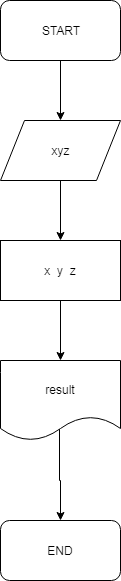

The diagram above was exported from draw.io. Its source (the exported page's mxGraphModel, read from the mxfile embedded in the PNG):
<mxGraphModel dx="840" dy="484" grid="1" gridSize="10" guides="1" tooltips="1" connect="1" arrows="1" fold="1" page="1" pageScale="1" pageWidth="827" pageHeight="1169" math="0" shadow="0">
  <root>
    <mxCell id="0" />
    <mxCell id="1" parent="0" />
    <mxCell id="uPmqYz5Z_7Fpd9UkyTUj-47" style="edgeStyle=orthogonalEdgeStyle;rounded=0;orthogonalLoop=1;jettySize=auto;html=1;" edge="1" parent="1" source="uPmqYz5Z_7Fpd9UkyTUj-1">
      <mxGeometry relative="1" as="geometry">
        <mxPoint x="380" y="160" as="targetPoint" />
      </mxGeometry>
    </mxCell>
    <mxCell id="uPmqYz5Z_7Fpd9UkyTUj-1" value="START" style="rounded=1;whiteSpace=wrap;html=1;" vertex="1" parent="1">
      <mxGeometry x="320" y="40" width="120" height="60" as="geometry" />
    </mxCell>
    <mxCell id="uPmqYz5Z_7Fpd9UkyTUj-9" value="END" style="rounded=1;whiteSpace=wrap;html=1;" vertex="1" parent="1">
      <mxGeometry x="320" y="560" width="120" height="60" as="geometry" />
    </mxCell>
    <mxCell id="uPmqYz5Z_7Fpd9UkyTUj-49" style="edgeStyle=orthogonalEdgeStyle;rounded=0;orthogonalLoop=1;jettySize=auto;html=1;" edge="1" parent="1" source="uPmqYz5Z_7Fpd9UkyTUj-48">
      <mxGeometry relative="1" as="geometry">
        <mxPoint x="380" y="280" as="targetPoint" />
      </mxGeometry>
    </mxCell>
    <mxCell id="uPmqYz5Z_7Fpd9UkyTUj-48" value="xyz" style="shape=parallelogram;perimeter=parallelogramPerimeter;whiteSpace=wrap;html=1;" vertex="1" parent="1">
      <mxGeometry x="320" y="160" width="120" height="60" as="geometry" />
    </mxCell>
    <mxCell id="uPmqYz5Z_7Fpd9UkyTUj-51" style="edgeStyle=orthogonalEdgeStyle;rounded=0;orthogonalLoop=1;jettySize=auto;html=1;" edge="1" parent="1" source="uPmqYz5Z_7Fpd9UkyTUj-50">
      <mxGeometry relative="1" as="geometry">
        <mxPoint x="380" y="400" as="targetPoint" />
      </mxGeometry>
    </mxCell>
    <mxCell id="uPmqYz5Z_7Fpd9UkyTUj-50" value="x&amp;nbsp; y&amp;nbsp; z" style="rounded=0;whiteSpace=wrap;html=1;" vertex="1" parent="1">
      <mxGeometry x="320" y="280" width="120" height="60" as="geometry" />
    </mxCell>
    <mxCell id="uPmqYz5Z_7Fpd9UkyTUj-53" style="edgeStyle=orthogonalEdgeStyle;rounded=0;orthogonalLoop=1;jettySize=auto;html=1;entryX=0.5;entryY=0;entryDx=0;entryDy=0;exitX=0.492;exitY=0.85;exitDx=0;exitDy=0;exitPerimeter=0;" edge="1" parent="1" source="uPmqYz5Z_7Fpd9UkyTUj-52" target="uPmqYz5Z_7Fpd9UkyTUj-9">
      <mxGeometry relative="1" as="geometry" />
    </mxCell>
    <mxCell id="uPmqYz5Z_7Fpd9UkyTUj-52" value="result" style="shape=document;whiteSpace=wrap;html=1;boundedLbl=1;" vertex="1" parent="1">
      <mxGeometry x="320" y="400" width="120" height="80" as="geometry" />
    </mxCell>
  </root>
</mxGraphModel>